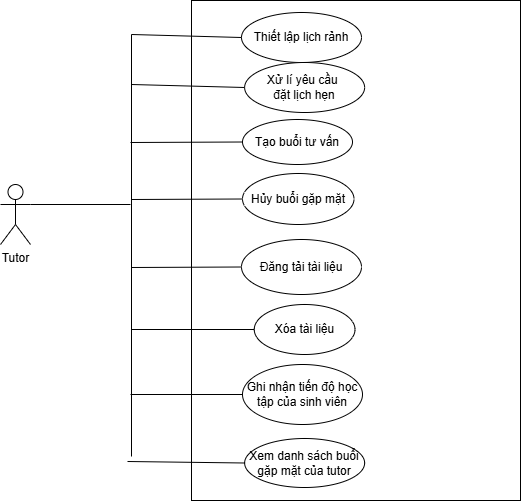

The diagram above was exported from draw.io. Its source (the exported page's mxGraphModel, read from the mxfile embedded in the PNG):
<mxGraphModel dx="1134" dy="503" grid="1" gridSize="10" guides="1" tooltips="1" connect="1" arrows="1" fold="1" page="1" pageScale="1" pageWidth="3300" pageHeight="4681" math="0" shadow="0">
  <root>
    <mxCell id="0" />
    <mxCell id="1" parent="0" />
    <mxCell id="Lb4ZAgBJS9P6NJCUEH9b-1" parent="1" style="html=1;whiteSpace=wrap;" value="" vertex="1">
      <mxGeometry height="500" width="329" x="721" y="400" as="geometry" />
    </mxCell>
    <mxCell id="Lb4ZAgBJS9P6NJCUEH9b-2" edge="1" parent="1" style="edgeStyle=orthogonalEdgeStyle;rounded=0;orthogonalLoop=1;jettySize=auto;html=1;exitX=0.5;exitY=1;exitDx=0;exitDy=0;">
      <mxGeometry relative="1" as="geometry">
        <mxPoint x="1048" y="721" as="sourcePoint" />
        <mxPoint x="1048" y="721" as="targetPoint" />
      </mxGeometry>
    </mxCell>
    <mxCell id="Lb4ZAgBJS9P6NJCUEH9b-9" edge="1" parent="1" style="edgeStyle=orthogonalEdgeStyle;rounded=0;orthogonalLoop=1;jettySize=auto;html=1;exitX=0.5;exitY=1;exitDx=0;exitDy=0;">
      <mxGeometry relative="1" as="geometry">
        <mxPoint x="1015" y="720.5" as="sourcePoint" />
        <mxPoint x="1015" y="720.5" as="targetPoint" />
      </mxGeometry>
    </mxCell>
    <mxCell id="llFI2S7Gh-fi0KPOJHhd-1" parent="1" style="ellipse;whiteSpace=wrap;html=1;" value="Thiết lập lịch rảnh" vertex="1">
      <mxGeometry height="50" width="120" x="771" y="412" as="geometry" />
    </mxCell>
    <mxCell id="llFI2S7Gh-fi0KPOJHhd-2" parent="1" style="ellipse;whiteSpace=wrap;html=1;" value="Tạo buổi tư vấn" vertex="1">
      <mxGeometry height="45" width="110" x="772" y="519" as="geometry" />
    </mxCell>
    <mxCell id="llFI2S7Gh-fi0KPOJHhd-3" parent="1" style="ellipse;whiteSpace=wrap;html=1;" value="Đăng tải tài liệu" vertex="1">
      <mxGeometry height="55" width="120" x="771" y="639" as="geometry" />
    </mxCell>
    <mxCell id="llFI2S7Gh-fi0KPOJHhd-4" parent="1" style="ellipse;whiteSpace=wrap;html=1;" value="Ghi nhận tiến độ học tập của sinh viên" vertex="1">
      <mxGeometry height="60" width="120" x="772" y="764" as="geometry" />
    </mxCell>
    <mxCell id="llFI2S7Gh-fi0KPOJHhd-5" parent="1" style="ellipse;whiteSpace=wrap;html=1;align=center;" value="Hủy buổi gặp mặt" vertex="1">
      <mxGeometry height="51" width="111.5" x="772" y="573" as="geometry" />
    </mxCell>
    <mxCell id="llFI2S7Gh-fi0KPOJHhd-6" parent="1" style="ellipse;whiteSpace=wrap;html=1;" value="Xóa tài liệu" vertex="1">
      <mxGeometry height="50" width="100.75" x="783.75" y="704" as="geometry" />
    </mxCell>
    <mxCell id="llFI2S7Gh-fi0KPOJHhd-7" parent="1" style="ellipse;whiteSpace=wrap;html=1;" value="Xử lí yêu cầu&amp;nbsp;&lt;div&gt;đặt lịch hẹn&lt;/div&gt;" vertex="1">
      <mxGeometry height="50" width="120" x="774.13" y="462" as="geometry" />
    </mxCell>
    <mxCell id="llFI2S7Gh-fi0KPOJHhd-8" parent="1" style="ellipse;whiteSpace=wrap;html=1;" value="Xem danh sách buổi gặp mặt của tutor" vertex="1">
      <mxGeometry height="49" width="120" x="774.1300000000001" y="838" as="geometry" />
    </mxCell>
    <mxCell id="llFI2S7Gh-fi0KPOJHhd-9" parent="1" style="shape=umlActor;verticalLabelPosition=bottom;verticalAlign=top;html=1;outlineConnect=0;" value="Tutor" vertex="1">
      <mxGeometry height="60" width="30" x="530" y="584" as="geometry" />
    </mxCell>
    <mxCell id="llFI2S7Gh-fi0KPOJHhd-10" edge="1" parent="1" style="endArrow=none;html=1;rounded=0;entryX=0;entryY=0.5;entryDx=0;entryDy=0;" target="llFI2S7Gh-fi0KPOJHhd-1" value="">
      <mxGeometry height="50" relative="1" width="50" as="geometry">
        <mxPoint x="661" y="434" as="sourcePoint" />
        <mxPoint x="769" y="479" as="targetPoint" />
      </mxGeometry>
    </mxCell>
    <mxCell id="llFI2S7Gh-fi0KPOJHhd-11" edge="1" parent="1" style="endArrow=none;html=1;rounded=0;entryX=0;entryY=0.5;entryDx=0;entryDy=0;" target="llFI2S7Gh-fi0KPOJHhd-2" value="">
      <mxGeometry height="50" relative="1" width="50" as="geometry">
        <mxPoint x="660" y="542" as="sourcePoint" />
        <mxPoint x="580" y="454" as="targetPoint" />
      </mxGeometry>
    </mxCell>
    <mxCell id="llFI2S7Gh-fi0KPOJHhd-12" edge="1" parent="1" style="endArrow=none;html=1;rounded=0;entryX=0;entryY=0.5;entryDx=0;entryDy=0;" target="llFI2S7Gh-fi0KPOJHhd-3" value="">
      <mxGeometry height="50" relative="1" width="50" as="geometry">
        <mxPoint x="661" y="667" as="sourcePoint" />
        <mxPoint x="720" y="734" as="targetPoint" />
      </mxGeometry>
    </mxCell>
    <mxCell id="llFI2S7Gh-fi0KPOJHhd-13" edge="1" parent="1" source="llFI2S7Gh-fi0KPOJHhd-4" style="endArrow=none;html=1;rounded=0;exitX=0;exitY=0.5;exitDx=0;exitDy=0;" value="">
      <mxGeometry height="50" relative="1" width="50" as="geometry">
        <mxPoint x="410" y="804" as="sourcePoint" />
        <mxPoint x="660" y="794" as="targetPoint" />
      </mxGeometry>
    </mxCell>
    <mxCell id="llFI2S7Gh-fi0KPOJHhd-14" edge="1" parent="1" style="endArrow=none;html=1;rounded=0;entryX=0;entryY=0.5;entryDx=0;entryDy=0;" target="llFI2S7Gh-fi0KPOJHhd-6" value="">
      <mxGeometry height="50" relative="1" width="50" as="geometry">
        <mxPoint x="661" y="729" as="sourcePoint" />
        <mxPoint x="849" y="564" as="targetPoint" />
      </mxGeometry>
    </mxCell>
    <mxCell id="llFI2S7Gh-fi0KPOJHhd-15" edge="1" parent="1" source="llFI2S7Gh-fi0KPOJHhd-9" style="endArrow=none;html=1;rounded=0;exitX=1;exitY=0.3333333333333333;exitDx=0;exitDy=0;exitPerimeter=0;" value="">
      <mxGeometry height="50" relative="1" width="50" as="geometry">
        <mxPoint x="460" y="534" as="sourcePoint" />
        <mxPoint x="660" y="604" as="targetPoint" />
      </mxGeometry>
    </mxCell>
    <mxCell id="llFI2S7Gh-fi0KPOJHhd-16" edge="1" parent="1" style="endArrow=none;html=1;rounded=0;" value="">
      <mxGeometry height="50" relative="1" width="50" as="geometry">
        <mxPoint x="661" y="856" as="sourcePoint" />
        <mxPoint x="661" y="434" as="targetPoint" />
      </mxGeometry>
    </mxCell>
    <mxCell id="llFI2S7Gh-fi0KPOJHhd-17" edge="1" parent="1" style="endArrow=none;html=1;rounded=0;entryX=0;entryY=0.5;entryDx=0;entryDy=0;" target="llFI2S7Gh-fi0KPOJHhd-5" value="">
      <mxGeometry height="50" relative="1" width="50" as="geometry">
        <mxPoint x="661" y="599" as="sourcePoint" />
        <mxPoint x="815" y="579" as="targetPoint" />
      </mxGeometry>
    </mxCell>
    <mxCell id="llFI2S7Gh-fi0KPOJHhd-18" edge="1" parent="1" style="endArrow=none;html=1;rounded=0;entryX=0;entryY=0.5;entryDx=0;entryDy=0;" target="llFI2S7Gh-fi0KPOJHhd-7" value="">
      <mxGeometry height="50" relative="1" width="50" as="geometry">
        <mxPoint x="661" y="484" as="sourcePoint" />
        <mxPoint x="831" y="539" as="targetPoint" />
      </mxGeometry>
    </mxCell>
    <mxCell id="llFI2S7Gh-fi0KPOJHhd-19" edge="1" parent="1" source="llFI2S7Gh-fi0KPOJHhd-8" style="endArrow=none;html=1;rounded=0;exitX=0;exitY=0.5;exitDx=0;exitDy=0;" value="">
      <mxGeometry height="50" relative="1" width="50" as="geometry">
        <mxPoint x="812" y="792" as="sourcePoint" />
        <mxPoint x="657" y="861" as="targetPoint" />
      </mxGeometry>
    </mxCell>
  </root>
</mxGraphModel>